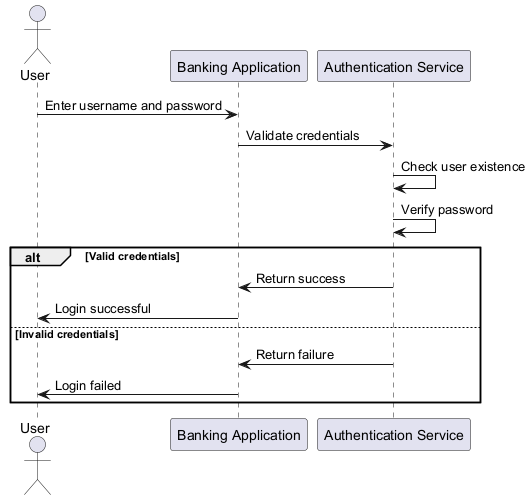

The diagram above was rendered by PlantUML. Its source (embedded in the PNG):
@startuml
actor User
participant "Banking Application" as App
participant "Authentication Service" as Auth

User -> App : Enter username and password
App -> Auth : Validate credentials
Auth -> Auth : Check user existence
Auth -> Auth : Verify password
alt Valid credentials
    Auth -> App : Return success
    App -> User : Login successful
else Invalid credentials
    Auth -> App : Return failure
    App -> User : Login failed
end
@enduml